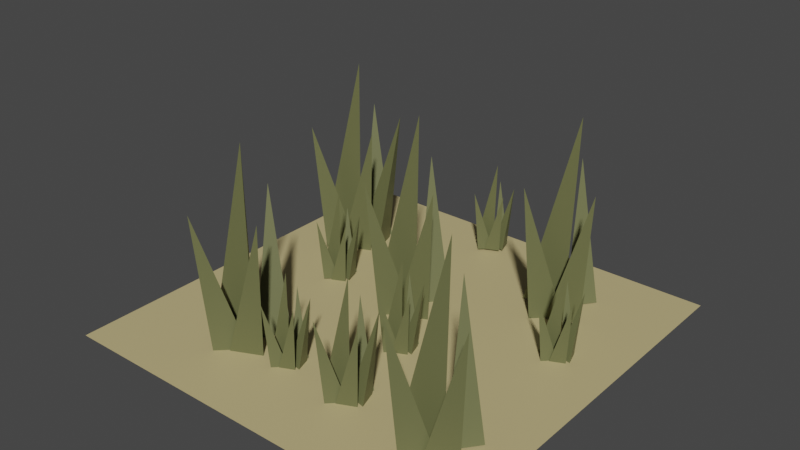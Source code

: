 # Source: bettergrass.blend  (saved by Blender 3.0.42; exported with 4.5.12 LTS)
import bpy
from mathutils import Matrix  # noqa: F401  (used for matrix-valued properties, if any)

bpy.ops.wm.read_factory_settings(use_empty=True)
scene = bpy.context.scene
scene.name = 'Scene'

# ---- collections
col_collection = bpy.data.collections.new('Collection'); scene.collection.children.link(col_collection)

# ---- materials (node trees are filled in below, after node groups)
mat_grass = bpy.data.materials.new('grass')
mat_grass.use_transparent_shadow = False
mat_sand = bpy.data.materials.new('sand')
mat_sand.use_transparent_shadow = False

# ---- material node trees
mat_grass.use_nodes = True; mat_grass.node_tree.nodes.clear()
_N = mat_grass.node_tree.nodes; _L = mat_grass.node_tree.links
n0 = _N.new('ShaderNodeBsdfPrincipled'); n0.name = 'Principled BSDF'; n0.location = (10, 300)
n0.distribution = 'GGX'
n0.subsurface_method = 'RANDOM_WALK_SKIN'
n0.inputs[0].default_value = (0.1424, 0.15, 0.06105, 1.0)
n0.inputs[3].default_value = 1.45
n0.inputs[27].default_value = (0.0, 0.0, 0.0, 1.0)
n0.inputs[28].default_value = 1.0
n1 = _N.new('ShaderNodeOutputMaterial'); n1.name = 'Material Output'; n1.location = (300, 300)
_L.new(n0.outputs[0], n1.inputs[0])
n1.is_active_output = True
mat_sand.use_nodes = True; mat_sand.node_tree.nodes.clear()
_N = mat_sand.node_tree.nodes; _L = mat_sand.node_tree.links
n0 = _N.new('ShaderNodeBsdfPrincipled'); n0.name = 'Principled BSDF'; n0.location = (10, 300)
n0.distribution = 'GGX'
n0.subsurface_method = 'RANDOM_WALK_SKIN'
n0.inputs[0].default_value = (0.5395, 0.4452, 0.2159, 1.0)
n0.inputs[3].default_value = 1.45
n0.inputs[27].default_value = (0.0, 0.0, 0.0, 1.0)
n0.inputs[28].default_value = 1.0
n1 = _N.new('ShaderNodeOutputMaterial'); n1.name = 'Material Output'; n1.location = (300, 300)
_L.new(n0.outputs[0], n1.inputs[0])
n1.is_active_output = True

# ---- world
world_world = bpy.data.worlds.new('World'); scene.world = world_world
world_world.use_nodes = True; world_world.node_tree.nodes.clear()
_N = world_world.node_tree.nodes; _L = world_world.node_tree.links
n0 = _N.new('ShaderNodeOutputWorld'); n0.name = 'World Output'; n0.location = (300, 300)
n1 = _N.new('ShaderNodeBackground'); n1.name = 'Background'; n1.location = (10, 300)
n1.inputs[0].default_value = (0.05088, 0.05088, 0.05088, 1.0)
_L.new(n1.outputs[0], n0.inputs[0])
n0.is_active_output = True
world_world.color = (0.05088, 0.05088, 0.05088)
world_world.use_sun_shadow = False
world_world.sun_shadow_jitter_overblur = 0.0

# ---- meshes
me_cone = bpy.data.meshes.new('Cone')
me_cone.from_pydata([(0.0, 1.0, -1.0), (0.866, -0.5, -1.0), (-0.866, -0.5, -1.0), (1.155, -1.024, 0.5911)], [], [(0, 3, 1), (0, 1, 2), (1, 3, 2), (2, 3, 0)])
_uv = me_cone.uv_layers.new(name='UVMap')
_uv.uv.foreach_set('vector', [0.25, 0.49, 0.25, 0.25, 0.4578, 0.13, 0.75, 0.49, 0.9578, 0.13, 0.5422, 0.13, 0.4578, 0.13, 0.25, 0.25, 0.04215, 0.13, 0.04215, 0.13, 0.25, 0.25, 0.25, 0.49])
me_cone.materials.append(mat_grass)
me_cone.use_remesh_fix_poles = True
me_cone.use_remesh_preserve_attributes = False
me_cone.update()
me_cone_001 = bpy.data.meshes.new('Cone.001')
me_cone_001.from_pydata([(0.0, 1.0, -1.0), (0.866, -0.5, -1.0), (-0.866, -0.5, -1.0), (1.155, -1.024, 0.5911)], [], [(0, 3, 1), (0, 1, 2), (1, 3, 2), (2, 3, 0)])
_uv = me_cone_001.uv_layers.new(name='UVMap')
_uv.uv.foreach_set('vector', [0.25, 0.49, 0.25, 0.25, 0.4578, 0.13, 0.75, 0.49, 0.9578, 0.13, 0.5422, 0.13, 0.4578, 0.13, 0.25, 0.25, 0.04215, 0.13, 0.04215, 0.13, 0.25, 0.25, 0.25, 0.49])
me_cone_001.materials.append(mat_grass)
me_cone_001.use_remesh_fix_poles = True
me_cone_001.use_remesh_preserve_attributes = False
me_cone_001.update()
me_cone_002 = bpy.data.meshes.new('Cone.002')
me_cone_002.from_pydata([(0.0, 1.0, -1.0), (0.866, -0.5, -1.0), (-0.866, -0.5, -1.0), (1.155, -1.024, 0.5911)], [], [(0, 3, 1), (0, 1, 2), (1, 3, 2), (2, 3, 0)])
_uv = me_cone_002.uv_layers.new(name='UVMap')
_uv.uv.foreach_set('vector', [0.25, 0.49, 0.25, 0.25, 0.4578, 0.13, 0.75, 0.49, 0.9578, 0.13, 0.5422, 0.13, 0.4578, 0.13, 0.25, 0.25, 0.04215, 0.13, 0.04215, 0.13, 0.25, 0.25, 0.25, 0.49])
me_cone_002.materials.append(mat_grass)
me_cone_002.use_remesh_fix_poles = True
me_cone_002.use_remesh_preserve_attributes = False
me_cone_002.update()
me_cone_003 = bpy.data.meshes.new('Cone.003')
me_cone_003.from_pydata([(0.0, 1.0, -1.0), (0.866, -0.5, -1.0), (-0.866, -0.5, -1.0), (1.155, -1.024, 0.5911)], [], [(0, 3, 1), (0, 1, 2), (1, 3, 2), (2, 3, 0)])
_uv = me_cone_003.uv_layers.new(name='UVMap')
_uv.uv.foreach_set('vector', [0.25, 0.49, 0.25, 0.25, 0.4578, 0.13, 0.75, 0.49, 0.9578, 0.13, 0.5422, 0.13, 0.4578, 0.13, 0.25, 0.25, 0.04215, 0.13, 0.04215, 0.13, 0.25, 0.25, 0.25, 0.49])
me_cone_003.materials.append(mat_grass)
me_cone_003.use_remesh_fix_poles = True
me_cone_003.use_remesh_preserve_attributes = False
me_cone_003.update()
me_cone_004 = bpy.data.meshes.new('Cone.004')
me_cone_004.from_pydata([(0.0, 1.0, -1.0), (0.866, -0.5, -1.0), (-0.866, -0.5, -1.0), (1.155, -1.024, 0.5911)], [], [(0, 3, 1), (0, 1, 2), (1, 3, 2), (2, 3, 0)])
_uv = me_cone_004.uv_layers.new(name='UVMap')
_uv.uv.foreach_set('vector', [0.25, 0.49, 0.25, 0.25, 0.4578, 0.13, 0.75, 0.49, 0.9578, 0.13, 0.5422, 0.13, 0.4578, 0.13, 0.25, 0.25, 0.04215, 0.13, 0.04215, 0.13, 0.25, 0.25, 0.25, 0.49])
me_cone_004.materials.append(mat_grass)
me_cone_004.use_remesh_fix_poles = True
me_cone_004.use_remesh_preserve_attributes = False
me_cone_004.update()
me_plane = bpy.data.meshes.new('Plane')
me_plane.from_pydata([(-1.0, -1.0, 0.0), (1.0, -1.0, 0.0), (-1.0, 1.0, 0.0), (1.0, 1.0, 0.0)], [], [(0, 1, 3, 2)])
_uv = me_plane.uv_layers.new(name='UVMap')
_uv.uv.foreach_set('vector', [0.0, 0.0, 1.0, 0.0, 1.0, 1.0, 0.0, 1.0])
me_plane.materials.append(mat_sand)
me_plane.use_remesh_fix_poles = True
me_plane.use_remesh_preserve_attributes = False
me_plane.update()
me_cone_005 = bpy.data.meshes.new('Cone.005')
me_cone_005.from_pydata([(0.0, 1.0, -1.0), (0.866, -0.5, -1.0), (-0.866, -0.5, -1.0), (1.155, -1.024, 0.5911)], [], [(0, 3, 1), (0, 1, 2), (1, 3, 2), (2, 3, 0)])
_uv = me_cone_005.uv_layers.new(name='UVMap')
_uv.uv.foreach_set('vector', [0.25, 0.49, 0.25, 0.25, 0.4578, 0.13, 0.75, 0.49, 0.9578, 0.13, 0.5422, 0.13, 0.4578, 0.13, 0.25, 0.25, 0.04215, 0.13, 0.04215, 0.13, 0.25, 0.25, 0.25, 0.49])
me_cone_005.materials.append(mat_grass)
me_cone_005.use_remesh_fix_poles = True
me_cone_005.use_remesh_preserve_attributes = False
me_cone_005.update()
me_cone_006 = bpy.data.meshes.new('Cone.006')
me_cone_006.from_pydata([(0.0, 1.0, -1.0), (0.866, -0.5, -1.0), (-0.866, -0.5, -1.0), (1.155, -1.024, 0.5911)], [], [(0, 3, 1), (0, 1, 2), (1, 3, 2), (2, 3, 0)])
_uv = me_cone_006.uv_layers.new(name='UVMap')
_uv.uv.foreach_set('vector', [0.25, 0.49, 0.25, 0.25, 0.4578, 0.13, 0.75, 0.49, 0.9578, 0.13, 0.5422, 0.13, 0.4578, 0.13, 0.25, 0.25, 0.04215, 0.13, 0.04215, 0.13, 0.25, 0.25, 0.25, 0.49])
me_cone_006.materials.append(mat_grass)
me_cone_006.use_remesh_fix_poles = True
me_cone_006.use_remesh_preserve_attributes = False
me_cone_006.update()
me_cone_007 = bpy.data.meshes.new('Cone.007')
me_cone_007.from_pydata([(0.0, 1.0, -1.0), (0.866, -0.5, -1.0), (-0.866, -0.5, -1.0), (1.155, -1.024, 0.5911)], [], [(0, 3, 1), (0, 1, 2), (1, 3, 2), (2, 3, 0)])
_uv = me_cone_007.uv_layers.new(name='UVMap')
_uv.uv.foreach_set('vector', [0.25, 0.49, 0.25, 0.25, 0.4578, 0.13, 0.75, 0.49, 0.9578, 0.13, 0.5422, 0.13, 0.4578, 0.13, 0.25, 0.25, 0.04215, 0.13, 0.04215, 0.13, 0.25, 0.25, 0.25, 0.49])
me_cone_007.materials.append(mat_grass)
me_cone_007.use_remesh_fix_poles = True
me_cone_007.use_remesh_preserve_attributes = False
me_cone_007.update()
me_cone_008 = bpy.data.meshes.new('Cone.008')
me_cone_008.from_pydata([(0.0, 1.0, -1.0), (0.866, -0.5, -1.0), (-0.866, -0.5, -1.0), (1.155, -1.024, 0.5911)], [], [(0, 3, 1), (0, 1, 2), (1, 3, 2), (2, 3, 0)])
_uv = me_cone_008.uv_layers.new(name='UVMap')
_uv.uv.foreach_set('vector', [0.25, 0.49, 0.25, 0.25, 0.4578, 0.13, 0.75, 0.49, 0.9578, 0.13, 0.5422, 0.13, 0.4578, 0.13, 0.25, 0.25, 0.04215, 0.13, 0.04215, 0.13, 0.25, 0.25, 0.25, 0.49])
me_cone_008.materials.append(mat_grass)
me_cone_008.use_remesh_fix_poles = True
me_cone_008.use_remesh_preserve_attributes = False
me_cone_008.update()
me_cone_009 = bpy.data.meshes.new('Cone.009')
me_cone_009.from_pydata([(0.0, 1.0, -1.0), (0.866, -0.5, -1.0), (-0.866, -0.5, -1.0), (1.155, -1.024, 0.5911)], [], [(0, 3, 1), (0, 1, 2), (1, 3, 2), (2, 3, 0)])
_uv = me_cone_009.uv_layers.new(name='UVMap')
_uv.uv.foreach_set('vector', [0.25, 0.49, 0.25, 0.25, 0.4578, 0.13, 0.75, 0.49, 0.9578, 0.13, 0.5422, 0.13, 0.4578, 0.13, 0.25, 0.25, 0.04215, 0.13, 0.04215, 0.13, 0.25, 0.25, 0.25, 0.49])
me_cone_009.materials.append(mat_grass)
me_cone_009.use_remesh_fix_poles = True
me_cone_009.use_remesh_preserve_attributes = False
me_cone_009.update()
me_cone_010 = bpy.data.meshes.new('Cone.010')
me_cone_010.from_pydata([(0.0, 1.0, -1.0), (0.866, -0.5, -1.0), (-0.866, -0.5, -1.0), (1.155, -1.024, 0.5911)], [], [(0, 3, 1), (0, 1, 2), (1, 3, 2), (2, 3, 0)])
_uv = me_cone_010.uv_layers.new(name='UVMap')
_uv.uv.foreach_set('vector', [0.25, 0.49, 0.25, 0.25, 0.4578, 0.13, 0.75, 0.49, 0.9578, 0.13, 0.5422, 0.13, 0.4578, 0.13, 0.25, 0.25, 0.04215, 0.13, 0.04215, 0.13, 0.25, 0.25, 0.25, 0.49])
me_cone_010.materials.append(mat_grass)
me_cone_010.use_remesh_fix_poles = True
me_cone_010.use_remesh_preserve_attributes = False
me_cone_010.update()
me_cone_011 = bpy.data.meshes.new('Cone.011')
me_cone_011.from_pydata([(0.0, 1.0, -1.0), (0.866, -0.5, -1.0), (-0.866, -0.5, -1.0), (1.155, -1.024, 0.5911)], [], [(0, 3, 1), (0, 1, 2), (1, 3, 2), (2, 3, 0)])
_uv = me_cone_011.uv_layers.new(name='UVMap')
_uv.uv.foreach_set('vector', [0.25, 0.49, 0.25, 0.25, 0.4578, 0.13, 0.75, 0.49, 0.9578, 0.13, 0.5422, 0.13, 0.4578, 0.13, 0.25, 0.25, 0.04215, 0.13, 0.04215, 0.13, 0.25, 0.25, 0.25, 0.49])
me_cone_011.materials.append(mat_grass)
me_cone_011.use_remesh_fix_poles = True
me_cone_011.use_remesh_preserve_attributes = False
me_cone_011.update()
me_cone_012 = bpy.data.meshes.new('Cone.012')
me_cone_012.from_pydata([(0.0, 1.0, -1.0), (0.866, -0.5, -1.0), (-0.866, -0.5, -1.0), (1.155, -1.024, 0.5911)], [], [(0, 3, 1), (0, 1, 2), (1, 3, 2), (2, 3, 0)])
_uv = me_cone_012.uv_layers.new(name='UVMap')
_uv.uv.foreach_set('vector', [0.25, 0.49, 0.25, 0.25, 0.4578, 0.13, 0.75, 0.49, 0.9578, 0.13, 0.5422, 0.13, 0.4578, 0.13, 0.25, 0.25, 0.04215, 0.13, 0.04215, 0.13, 0.25, 0.25, 0.25, 0.49])
me_cone_012.materials.append(mat_grass)
me_cone_012.use_remesh_fix_poles = True
me_cone_012.use_remesh_preserve_attributes = False
me_cone_012.update()
me_cone_013 = bpy.data.meshes.new('Cone.013')
me_cone_013.from_pydata([(0.0, 1.0, -1.0), (0.866, -0.5, -1.0), (-0.866, -0.5, -1.0), (1.155, -1.024, 0.5911)], [], [(0, 3, 1), (0, 1, 2), (1, 3, 2), (2, 3, 0)])
_uv = me_cone_013.uv_layers.new(name='UVMap')
_uv.uv.foreach_set('vector', [0.25, 0.49, 0.25, 0.25, 0.4578, 0.13, 0.75, 0.49, 0.9578, 0.13, 0.5422, 0.13, 0.4578, 0.13, 0.25, 0.25, 0.04215, 0.13, 0.04215, 0.13, 0.25, 0.25, 0.25, 0.49])
me_cone_013.materials.append(mat_grass)
me_cone_013.use_remesh_fix_poles = True
me_cone_013.use_remesh_preserve_attributes = False
me_cone_013.update()
me_cone_014 = bpy.data.meshes.new('Cone.014')
me_cone_014.from_pydata([(0.0, 1.0, -1.0), (0.866, -0.5, -1.0), (-0.866, -0.5, -1.0), (1.155, -1.024, 0.5911)], [], [(0, 3, 1), (0, 1, 2), (1, 3, 2), (2, 3, 0)])
_uv = me_cone_014.uv_layers.new(name='UVMap')
_uv.uv.foreach_set('vector', [0.25, 0.49, 0.25, 0.25, 0.4578, 0.13, 0.75, 0.49, 0.9578, 0.13, 0.5422, 0.13, 0.4578, 0.13, 0.25, 0.25, 0.04215, 0.13, 0.04215, 0.13, 0.25, 0.25, 0.25, 0.49])
me_cone_014.materials.append(mat_grass)
me_cone_014.use_remesh_fix_poles = True
me_cone_014.use_remesh_preserve_attributes = False
me_cone_014.update()
me_cone_015 = bpy.data.meshes.new('Cone.015')
me_cone_015.from_pydata([(0.0, 1.0, -1.0), (0.866, -0.5, -1.0), (-0.866, -0.5, -1.0), (1.155, -1.024, 0.5911)], [], [(0, 3, 1), (0, 1, 2), (1, 3, 2), (2, 3, 0)])
_uv = me_cone_015.uv_layers.new(name='UVMap')
_uv.uv.foreach_set('vector', [0.25, 0.49, 0.25, 0.25, 0.4578, 0.13, 0.75, 0.49, 0.9578, 0.13, 0.5422, 0.13, 0.4578, 0.13, 0.25, 0.25, 0.04215, 0.13, 0.04215, 0.13, 0.25, 0.25, 0.25, 0.49])
me_cone_015.materials.append(mat_grass)
me_cone_015.use_remesh_fix_poles = True
me_cone_015.use_remesh_preserve_attributes = False
me_cone_015.update()
me_cone_016 = bpy.data.meshes.new('Cone.016')
me_cone_016.from_pydata([(0.0, 1.0, -1.0), (0.866, -0.5, -1.0), (-0.866, -0.5, -1.0), (1.155, -1.024, 0.5911)], [], [(0, 3, 1), (0, 1, 2), (1, 3, 2), (2, 3, 0)])
_uv = me_cone_016.uv_layers.new(name='UVMap')
_uv.uv.foreach_set('vector', [0.25, 0.49, 0.25, 0.25, 0.4578, 0.13, 0.75, 0.49, 0.9578, 0.13, 0.5422, 0.13, 0.4578, 0.13, 0.25, 0.25, 0.04215, 0.13, 0.04215, 0.13, 0.25, 0.25, 0.25, 0.49])
me_cone_016.materials.append(mat_grass)
me_cone_016.use_remesh_fix_poles = True
me_cone_016.use_remesh_preserve_attributes = False
me_cone_016.update()
me_cone_017 = bpy.data.meshes.new('Cone.017')
me_cone_017.from_pydata([(0.0, 1.0, -1.0), (0.866, -0.5, -1.0), (-0.866, -0.5, -1.0), (1.155, -1.024, 0.5911)], [], [(0, 3, 1), (0, 1, 2), (1, 3, 2), (2, 3, 0)])
_uv = me_cone_017.uv_layers.new(name='UVMap')
_uv.uv.foreach_set('vector', [0.25, 0.49, 0.25, 0.25, 0.4578, 0.13, 0.75, 0.49, 0.9578, 0.13, 0.5422, 0.13, 0.4578, 0.13, 0.25, 0.25, 0.04215, 0.13, 0.04215, 0.13, 0.25, 0.25, 0.25, 0.49])
me_cone_017.materials.append(mat_grass)
me_cone_017.use_remesh_fix_poles = True
me_cone_017.use_remesh_preserve_attributes = False
me_cone_017.update()
me_cone_018 = bpy.data.meshes.new('Cone.018')
me_cone_018.from_pydata([(0.0, 1.0, -1.0), (0.866, -0.5, -1.0), (-0.866, -0.5, -1.0), (1.155, -1.024, 0.5911)], [], [(0, 3, 1), (0, 1, 2), (1, 3, 2), (2, 3, 0)])
_uv = me_cone_018.uv_layers.new(name='UVMap')
_uv.uv.foreach_set('vector', [0.25, 0.49, 0.25, 0.25, 0.4578, 0.13, 0.75, 0.49, 0.9578, 0.13, 0.5422, 0.13, 0.4578, 0.13, 0.25, 0.25, 0.04215, 0.13, 0.04215, 0.13, 0.25, 0.25, 0.25, 0.49])
me_cone_018.materials.append(mat_grass)
me_cone_018.use_remesh_fix_poles = True
me_cone_018.use_remesh_preserve_attributes = False
me_cone_018.update()
me_cone_019 = bpy.data.meshes.new('Cone.019')
me_cone_019.from_pydata([(0.0, 1.0, -1.0), (0.866, -0.5, -1.0), (-0.866, -0.5, -1.0), (1.155, -1.024, 0.5911)], [], [(0, 3, 1), (0, 1, 2), (1, 3, 2), (2, 3, 0)])
_uv = me_cone_019.uv_layers.new(name='UVMap')
_uv.uv.foreach_set('vector', [0.25, 0.49, 0.25, 0.25, 0.4578, 0.13, 0.75, 0.49, 0.9578, 0.13, 0.5422, 0.13, 0.4578, 0.13, 0.25, 0.25, 0.04215, 0.13, 0.04215, 0.13, 0.25, 0.25, 0.25, 0.49])
me_cone_019.materials.append(mat_grass)
me_cone_019.use_remesh_fix_poles = True
me_cone_019.use_remesh_preserve_attributes = False
me_cone_019.update()
me_cone_020 = bpy.data.meshes.new('Cone.020')
me_cone_020.from_pydata([(0.0, 1.0, -1.0), (0.866, -0.5, -1.0), (-0.866, -0.5, -1.0), (1.155, -1.024, 0.5911)], [], [(0, 3, 1), (0, 1, 2), (1, 3, 2), (2, 3, 0)])
_uv = me_cone_020.uv_layers.new(name='UVMap')
_uv.uv.foreach_set('vector', [0.25, 0.49, 0.25, 0.25, 0.4578, 0.13, 0.75, 0.49, 0.9578, 0.13, 0.5422, 0.13, 0.4578, 0.13, 0.25, 0.25, 0.04215, 0.13, 0.04215, 0.13, 0.25, 0.25, 0.25, 0.49])
me_cone_020.materials.append(mat_grass)
me_cone_020.use_remesh_fix_poles = True
me_cone_020.use_remesh_preserve_attributes = False
me_cone_020.update()
me_cone_021 = bpy.data.meshes.new('Cone.021')
me_cone_021.from_pydata([(0.0, 1.0, -1.0), (0.866, -0.5, -1.0), (-0.866, -0.5, -1.0), (1.155, -1.024, 0.5911)], [], [(0, 3, 1), (0, 1, 2), (1, 3, 2), (2, 3, 0)])
_uv = me_cone_021.uv_layers.new(name='UVMap')
_uv.uv.foreach_set('vector', [0.25, 0.49, 0.25, 0.25, 0.4578, 0.13, 0.75, 0.49, 0.9578, 0.13, 0.5422, 0.13, 0.4578, 0.13, 0.25, 0.25, 0.04215, 0.13, 0.04215, 0.13, 0.25, 0.25, 0.25, 0.49])
me_cone_021.materials.append(mat_grass)
me_cone_021.use_remesh_fix_poles = True
me_cone_021.use_remesh_preserve_attributes = False
me_cone_021.update()
me_cone_022 = bpy.data.meshes.new('Cone.022')
me_cone_022.from_pydata([(0.0, 1.0, -1.0), (0.866, -0.5, -1.0), (-0.866, -0.5, -1.0), (1.155, -1.024, 0.5911)], [], [(0, 3, 1), (0, 1, 2), (1, 3, 2), (2, 3, 0)])
_uv = me_cone_022.uv_layers.new(name='UVMap')
_uv.uv.foreach_set('vector', [0.25, 0.49, 0.25, 0.25, 0.4578, 0.13, 0.75, 0.49, 0.9578, 0.13, 0.5422, 0.13, 0.4578, 0.13, 0.25, 0.25, 0.04215, 0.13, 0.04215, 0.13, 0.25, 0.25, 0.25, 0.49])
me_cone_022.materials.append(mat_grass)
me_cone_022.use_remesh_fix_poles = True
me_cone_022.use_remesh_preserve_attributes = False
me_cone_022.update()
me_cone_023 = bpy.data.meshes.new('Cone.023')
me_cone_023.from_pydata([(0.0, 1.0, -1.0), (0.866, -0.5, -1.0), (-0.866, -0.5, -1.0), (1.155, -1.024, 0.5911)], [], [(0, 3, 1), (0, 1, 2), (1, 3, 2), (2, 3, 0)])
_uv = me_cone_023.uv_layers.new(name='UVMap')
_uv.uv.foreach_set('vector', [0.25, 0.49, 0.25, 0.25, 0.4578, 0.13, 0.75, 0.49, 0.9578, 0.13, 0.5422, 0.13, 0.4578, 0.13, 0.25, 0.25, 0.04215, 0.13, 0.04215, 0.13, 0.25, 0.25, 0.25, 0.49])
me_cone_023.materials.append(mat_grass)
me_cone_023.use_remesh_fix_poles = True
me_cone_023.use_remesh_preserve_attributes = False
me_cone_023.update()
me_cone_024 = bpy.data.meshes.new('Cone.024')
me_cone_024.from_pydata([(0.0, 1.0, -1.0), (0.866, -0.5, -1.0), (-0.866, -0.5, -1.0), (1.155, -1.024, 0.5911)], [], [(0, 3, 1), (0, 1, 2), (1, 3, 2), (2, 3, 0)])
_uv = me_cone_024.uv_layers.new(name='UVMap')
_uv.uv.foreach_set('vector', [0.25, 0.49, 0.25, 0.25, 0.4578, 0.13, 0.75, 0.49, 0.9578, 0.13, 0.5422, 0.13, 0.4578, 0.13, 0.25, 0.25, 0.04215, 0.13, 0.04215, 0.13, 0.25, 0.25, 0.25, 0.49])
me_cone_024.materials.append(mat_grass)
me_cone_024.use_remesh_fix_poles = True
me_cone_024.use_remesh_preserve_attributes = False
me_cone_024.update()
me_cone_025 = bpy.data.meshes.new('Cone.025')
me_cone_025.from_pydata([(0.0, 1.0, -1.0), (0.866, -0.5, -1.0), (-0.866, -0.5, -1.0), (1.155, -1.024, 0.5911)], [], [(0, 3, 1), (0, 1, 2), (1, 3, 2), (2, 3, 0)])
_uv = me_cone_025.uv_layers.new(name='UVMap')
_uv.uv.foreach_set('vector', [0.25, 0.49, 0.25, 0.25, 0.4578, 0.13, 0.75, 0.49, 0.9578, 0.13, 0.5422, 0.13, 0.4578, 0.13, 0.25, 0.25, 0.04215, 0.13, 0.04215, 0.13, 0.25, 0.25, 0.25, 0.49])
me_cone_025.materials.append(mat_grass)
me_cone_025.use_remesh_fix_poles = True
me_cone_025.use_remesh_preserve_attributes = False
me_cone_025.update()
me_cone_026 = bpy.data.meshes.new('Cone.026')
me_cone_026.from_pydata([(0.0, 1.0, -1.0), (0.866, -0.5, -1.0), (-0.866, -0.5, -1.0), (1.155, -1.024, 0.5911)], [], [(0, 3, 1), (0, 1, 2), (1, 3, 2), (2, 3, 0)])
_uv = me_cone_026.uv_layers.new(name='UVMap')
_uv.uv.foreach_set('vector', [0.25, 0.49, 0.25, 0.25, 0.4578, 0.13, 0.75, 0.49, 0.9578, 0.13, 0.5422, 0.13, 0.4578, 0.13, 0.25, 0.25, 0.04215, 0.13, 0.04215, 0.13, 0.25, 0.25, 0.25, 0.49])
me_cone_026.materials.append(mat_grass)
me_cone_026.use_remesh_fix_poles = True
me_cone_026.use_remesh_preserve_attributes = False
me_cone_026.update()
me_cone_027 = bpy.data.meshes.new('Cone.027')
me_cone_027.from_pydata([(0.0, 1.0, -1.0), (0.866, -0.5, -1.0), (-0.866, -0.5, -1.0), (1.155, -1.024, 0.5911)], [], [(0, 3, 1), (0, 1, 2), (1, 3, 2), (2, 3, 0)])
_uv = me_cone_027.uv_layers.new(name='UVMap')
_uv.uv.foreach_set('vector', [0.25, 0.49, 0.25, 0.25, 0.4578, 0.13, 0.75, 0.49, 0.9578, 0.13, 0.5422, 0.13, 0.4578, 0.13, 0.25, 0.25, 0.04215, 0.13, 0.04215, 0.13, 0.25, 0.25, 0.25, 0.49])
me_cone_027.materials.append(mat_grass)
me_cone_027.use_remesh_fix_poles = True
me_cone_027.use_remesh_preserve_attributes = False
me_cone_027.update()
me_cone_028 = bpy.data.meshes.new('Cone.028')
me_cone_028.from_pydata([(0.0, 1.0, -1.0), (0.866, -0.5, -1.0), (-0.866, -0.5, -1.0), (1.155, -1.024, 0.5911)], [], [(0, 3, 1), (0, 1, 2), (1, 3, 2), (2, 3, 0)])
_uv = me_cone_028.uv_layers.new(name='UVMap')
_uv.uv.foreach_set('vector', [0.25, 0.49, 0.25, 0.25, 0.4578, 0.13, 0.75, 0.49, 0.9578, 0.13, 0.5422, 0.13, 0.4578, 0.13, 0.25, 0.25, 0.04215, 0.13, 0.04215, 0.13, 0.25, 0.25, 0.25, 0.49])
me_cone_028.materials.append(mat_grass)
me_cone_028.use_remesh_fix_poles = True
me_cone_028.use_remesh_preserve_attributes = False
me_cone_028.update()
me_cone_029 = bpy.data.meshes.new('Cone.029')
me_cone_029.from_pydata([(0.0, 1.0, -1.0), (0.866, -0.5, -1.0), (-0.866, -0.5, -1.0), (1.155, -1.024, 0.5911)], [], [(0, 3, 1), (0, 1, 2), (1, 3, 2), (2, 3, 0)])
_uv = me_cone_029.uv_layers.new(name='UVMap')
_uv.uv.foreach_set('vector', [0.25, 0.49, 0.25, 0.25, 0.4578, 0.13, 0.75, 0.49, 0.9578, 0.13, 0.5422, 0.13, 0.4578, 0.13, 0.25, 0.25, 0.04215, 0.13, 0.04215, 0.13, 0.25, 0.25, 0.25, 0.49])
me_cone_029.materials.append(mat_grass)
me_cone_029.use_remesh_fix_poles = True
me_cone_029.use_remesh_preserve_attributes = False
me_cone_029.update()
me_cone_030 = bpy.data.meshes.new('Cone.030')
me_cone_030.from_pydata([(0.0, 1.0, -1.0), (0.866, -0.5, -1.0), (-0.866, -0.5, -1.0), (1.155, -1.024, 0.5911)], [], [(0, 3, 1), (0, 1, 2), (1, 3, 2), (2, 3, 0)])
_uv = me_cone_030.uv_layers.new(name='UVMap')
_uv.uv.foreach_set('vector', [0.25, 0.49, 0.25, 0.25, 0.4578, 0.13, 0.75, 0.49, 0.9578, 0.13, 0.5422, 0.13, 0.4578, 0.13, 0.25, 0.25, 0.04215, 0.13, 0.04215, 0.13, 0.25, 0.25, 0.25, 0.49])
me_cone_030.materials.append(mat_grass)
me_cone_030.use_remesh_fix_poles = True
me_cone_030.use_remesh_preserve_attributes = False
me_cone_030.update()
me_cone_031 = bpy.data.meshes.new('Cone.031')
me_cone_031.from_pydata([(0.0, 1.0, -1.0), (0.866, -0.5, -1.0), (-0.866, -0.5, -1.0), (1.155, -1.024, 0.5911)], [], [(0, 3, 1), (0, 1, 2), (1, 3, 2), (2, 3, 0)])
_uv = me_cone_031.uv_layers.new(name='UVMap')
_uv.uv.foreach_set('vector', [0.25, 0.49, 0.25, 0.25, 0.4578, 0.13, 0.75, 0.49, 0.9578, 0.13, 0.5422, 0.13, 0.4578, 0.13, 0.25, 0.25, 0.04215, 0.13, 0.04215, 0.13, 0.25, 0.25, 0.25, 0.49])
me_cone_031.materials.append(mat_grass)
me_cone_031.use_remesh_fix_poles = True
me_cone_031.use_remesh_preserve_attributes = False
me_cone_031.update()
me_cone_032 = bpy.data.meshes.new('Cone.032')
me_cone_032.from_pydata([(0.0, 1.0, -1.0), (0.866, -0.5, -1.0), (-0.866, -0.5, -1.0), (1.155, -1.024, 0.5911)], [], [(0, 3, 1), (0, 1, 2), (1, 3, 2), (2, 3, 0)])
_uv = me_cone_032.uv_layers.new(name='UVMap')
_uv.uv.foreach_set('vector', [0.25, 0.49, 0.25, 0.25, 0.4578, 0.13, 0.75, 0.49, 0.9578, 0.13, 0.5422, 0.13, 0.4578, 0.13, 0.25, 0.25, 0.04215, 0.13, 0.04215, 0.13, 0.25, 0.25, 0.25, 0.49])
me_cone_032.materials.append(mat_grass)
me_cone_032.use_remesh_fix_poles = True
me_cone_032.use_remesh_preserve_attributes = False
me_cone_032.update()
me_cone_033 = bpy.data.meshes.new('Cone.033')
me_cone_033.from_pydata([(0.0, 1.0, -1.0), (0.866, -0.5, -1.0), (-0.866, -0.5, -1.0), (1.155, -1.024, 0.5911)], [], [(0, 3, 1), (0, 1, 2), (1, 3, 2), (2, 3, 0)])
_uv = me_cone_033.uv_layers.new(name='UVMap')
_uv.uv.foreach_set('vector', [0.25, 0.49, 0.25, 0.25, 0.4578, 0.13, 0.75, 0.49, 0.9578, 0.13, 0.5422, 0.13, 0.4578, 0.13, 0.25, 0.25, 0.04215, 0.13, 0.04215, 0.13, 0.25, 0.25, 0.25, 0.49])
me_cone_033.materials.append(mat_grass)
me_cone_033.use_remesh_fix_poles = True
me_cone_033.use_remesh_preserve_attributes = False
me_cone_033.update()
me_cone_034 = bpy.data.meshes.new('Cone.034')
me_cone_034.from_pydata([(0.0, 1.0, -1.0), (0.866, -0.5, -1.0), (-0.866, -0.5, -1.0), (1.155, -1.024, 0.5911)], [], [(0, 3, 1), (0, 1, 2), (1, 3, 2), (2, 3, 0)])
_uv = me_cone_034.uv_layers.new(name='UVMap')
_uv.uv.foreach_set('vector', [0.25, 0.49, 0.25, 0.25, 0.4578, 0.13, 0.75, 0.49, 0.9578, 0.13, 0.5422, 0.13, 0.4578, 0.13, 0.25, 0.25, 0.04215, 0.13, 0.04215, 0.13, 0.25, 0.25, 0.25, 0.49])
me_cone_034.materials.append(mat_grass)
me_cone_034.use_remesh_fix_poles = True
me_cone_034.use_remesh_preserve_attributes = False
me_cone_034.update()
me_cone_035 = bpy.data.meshes.new('Cone.035')
me_cone_035.from_pydata([(0.0, 1.0, -1.0), (0.866, -0.5, -1.0), (-0.866, -0.5, -1.0), (1.155, -1.024, 0.5911)], [], [(0, 3, 1), (0, 1, 2), (1, 3, 2), (2, 3, 0)])
_uv = me_cone_035.uv_layers.new(name='UVMap')
_uv.uv.foreach_set('vector', [0.25, 0.49, 0.25, 0.25, 0.4578, 0.13, 0.75, 0.49, 0.9578, 0.13, 0.5422, 0.13, 0.4578, 0.13, 0.25, 0.25, 0.04215, 0.13, 0.04215, 0.13, 0.25, 0.25, 0.25, 0.49])
me_cone_035.materials.append(mat_grass)
me_cone_035.use_remesh_fix_poles = True
me_cone_035.use_remesh_preserve_attributes = False
me_cone_035.update()
me_cone_036 = bpy.data.meshes.new('Cone.036')
me_cone_036.from_pydata([(0.0, 1.0, -1.0), (0.866, -0.5, -1.0), (-0.866, -0.5, -1.0), (1.155, -1.024, 0.5911)], [], [(0, 3, 1), (0, 1, 2), (1, 3, 2), (2, 3, 0)])
_uv = me_cone_036.uv_layers.new(name='UVMap')
_uv.uv.foreach_set('vector', [0.25, 0.49, 0.25, 0.25, 0.4578, 0.13, 0.75, 0.49, 0.9578, 0.13, 0.5422, 0.13, 0.4578, 0.13, 0.25, 0.25, 0.04215, 0.13, 0.04215, 0.13, 0.25, 0.25, 0.25, 0.49])
me_cone_036.materials.append(mat_grass)
me_cone_036.use_remesh_fix_poles = True
me_cone_036.use_remesh_preserve_attributes = False
me_cone_036.update()
me_cone_037 = bpy.data.meshes.new('Cone.037')
me_cone_037.from_pydata([(0.0, 1.0, -1.0), (0.866, -0.5, -1.0), (-0.866, -0.5, -1.0), (1.155, -1.024, 0.5911)], [], [(0, 3, 1), (0, 1, 2), (1, 3, 2), (2, 3, 0)])
_uv = me_cone_037.uv_layers.new(name='UVMap')
_uv.uv.foreach_set('vector', [0.25, 0.49, 0.25, 0.25, 0.4578, 0.13, 0.75, 0.49, 0.9578, 0.13, 0.5422, 0.13, 0.4578, 0.13, 0.25, 0.25, 0.04215, 0.13, 0.04215, 0.13, 0.25, 0.25, 0.25, 0.49])
me_cone_037.materials.append(mat_grass)
me_cone_037.use_remesh_fix_poles = True
me_cone_037.use_remesh_preserve_attributes = False
me_cone_037.update()
me_cone_038 = bpy.data.meshes.new('Cone.038')
me_cone_038.from_pydata([(0.0, 1.0, -1.0), (0.866, -0.5, -1.0), (-0.866, -0.5, -1.0), (1.155, -1.024, 0.5911)], [], [(0, 3, 1), (0, 1, 2), (1, 3, 2), (2, 3, 0)])
_uv = me_cone_038.uv_layers.new(name='UVMap')
_uv.uv.foreach_set('vector', [0.25, 0.49, 0.25, 0.25, 0.4578, 0.13, 0.75, 0.49, 0.9578, 0.13, 0.5422, 0.13, 0.4578, 0.13, 0.25, 0.25, 0.04215, 0.13, 0.04215, 0.13, 0.25, 0.25, 0.25, 0.49])
me_cone_038.materials.append(mat_grass)
me_cone_038.use_remesh_fix_poles = True
me_cone_038.use_remesh_preserve_attributes = False
me_cone_038.update()
me_cone_039 = bpy.data.meshes.new('Cone.039')
me_cone_039.from_pydata([(0.0, 1.0, -1.0), (0.866, -0.5, -1.0), (-0.866, -0.5, -1.0), (1.155, -1.024, 0.5911)], [], [(0, 3, 1), (0, 1, 2), (1, 3, 2), (2, 3, 0)])
_uv = me_cone_039.uv_layers.new(name='UVMap')
_uv.uv.foreach_set('vector', [0.25, 0.49, 0.25, 0.25, 0.4578, 0.13, 0.75, 0.49, 0.9578, 0.13, 0.5422, 0.13, 0.4578, 0.13, 0.25, 0.25, 0.04215, 0.13, 0.04215, 0.13, 0.25, 0.25, 0.25, 0.49])
me_cone_039.materials.append(mat_grass)
me_cone_039.use_remesh_fix_poles = True
me_cone_039.use_remesh_preserve_attributes = False
me_cone_039.update()
me_cone_040 = bpy.data.meshes.new('Cone.040')
me_cone_040.from_pydata([(0.0, 1.0, -1.0), (0.866, -0.5, -1.0), (-0.866, -0.5, -1.0), (1.155, -1.024, 0.5911)], [], [(0, 3, 1), (0, 1, 2), (1, 3, 2), (2, 3, 0)])
_uv = me_cone_040.uv_layers.new(name='UVMap')
_uv.uv.foreach_set('vector', [0.25, 0.49, 0.25, 0.25, 0.4578, 0.13, 0.75, 0.49, 0.9578, 0.13, 0.5422, 0.13, 0.4578, 0.13, 0.25, 0.25, 0.04215, 0.13, 0.04215, 0.13, 0.25, 0.25, 0.25, 0.49])
me_cone_040.materials.append(mat_grass)
me_cone_040.use_remesh_fix_poles = True
me_cone_040.use_remesh_preserve_attributes = False
me_cone_040.update()
me_cone_041 = bpy.data.meshes.new('Cone.041')
me_cone_041.from_pydata([(0.0, 1.0, -1.0), (0.866, -0.5, -1.0), (-0.866, -0.5, -1.0), (1.155, -1.024, 0.5911)], [], [(0, 3, 1), (0, 1, 2), (1, 3, 2), (2, 3, 0)])
_uv = me_cone_041.uv_layers.new(name='UVMap')
_uv.uv.foreach_set('vector', [0.25, 0.49, 0.25, 0.25, 0.4578, 0.13, 0.75, 0.49, 0.9578, 0.13, 0.5422, 0.13, 0.4578, 0.13, 0.25, 0.25, 0.04215, 0.13, 0.04215, 0.13, 0.25, 0.25, 0.25, 0.49])
me_cone_041.materials.append(mat_grass)
me_cone_041.use_remesh_fix_poles = True
me_cone_041.use_remesh_preserve_attributes = False
me_cone_041.update()
me_cone_042 = bpy.data.meshes.new('Cone.042')
me_cone_042.from_pydata([(0.0, 1.0, -1.0), (0.866, -0.5, -1.0), (-0.866, -0.5, -1.0), (1.155, -1.024, 0.5911)], [], [(0, 3, 1), (0, 1, 2), (1, 3, 2), (2, 3, 0)])
_uv = me_cone_042.uv_layers.new(name='UVMap')
_uv.uv.foreach_set('vector', [0.25, 0.49, 0.25, 0.25, 0.4578, 0.13, 0.75, 0.49, 0.9578, 0.13, 0.5422, 0.13, 0.4578, 0.13, 0.25, 0.25, 0.04215, 0.13, 0.04215, 0.13, 0.25, 0.25, 0.25, 0.49])
me_cone_042.materials.append(mat_grass)
me_cone_042.use_remesh_fix_poles = True
me_cone_042.use_remesh_preserve_attributes = False
me_cone_042.update()
me_cone_043 = bpy.data.meshes.new('Cone.043')
me_cone_043.from_pydata([(0.0, 1.0, -1.0), (0.866, -0.5, -1.0), (-0.866, -0.5, -1.0), (1.155, -1.024, 0.5911)], [], [(0, 3, 1), (0, 1, 2), (1, 3, 2), (2, 3, 0)])
_uv = me_cone_043.uv_layers.new(name='UVMap')
_uv.uv.foreach_set('vector', [0.25, 0.49, 0.25, 0.25, 0.4578, 0.13, 0.75, 0.49, 0.9578, 0.13, 0.5422, 0.13, 0.4578, 0.13, 0.25, 0.25, 0.04215, 0.13, 0.04215, 0.13, 0.25, 0.25, 0.25, 0.49])
me_cone_043.materials.append(mat_grass)
me_cone_043.use_remesh_fix_poles = True
me_cone_043.use_remesh_preserve_attributes = False
me_cone_043.update()
me_cone_044 = bpy.data.meshes.new('Cone.044')
me_cone_044.from_pydata([(0.0, 1.0, -1.0), (0.866, -0.5, -1.0), (-0.866, -0.5, -1.0), (1.155, -1.024, 0.5911)], [], [(0, 3, 1), (0, 1, 2), (1, 3, 2), (2, 3, 0)])
_uv = me_cone_044.uv_layers.new(name='UVMap')
_uv.uv.foreach_set('vector', [0.25, 0.49, 0.25, 0.25, 0.4578, 0.13, 0.75, 0.49, 0.9578, 0.13, 0.5422, 0.13, 0.4578, 0.13, 0.25, 0.25, 0.04215, 0.13, 0.04215, 0.13, 0.25, 0.25, 0.25, 0.49])
me_cone_044.materials.append(mat_grass)
me_cone_044.use_remesh_fix_poles = True
me_cone_044.use_remesh_preserve_attributes = False
me_cone_044.update()
me_cone_045 = bpy.data.meshes.new('Cone.045')
me_cone_045.from_pydata([(0.0, 1.0, -1.0), (0.866, -0.5, -1.0), (-0.866, -0.5, -1.0), (1.155, -1.024, 0.5911)], [], [(0, 3, 1), (0, 1, 2), (1, 3, 2), (2, 3, 0)])
_uv = me_cone_045.uv_layers.new(name='UVMap')
_uv.uv.foreach_set('vector', [0.25, 0.49, 0.25, 0.25, 0.4578, 0.13, 0.75, 0.49, 0.9578, 0.13, 0.5422, 0.13, 0.4578, 0.13, 0.25, 0.25, 0.04215, 0.13, 0.04215, 0.13, 0.25, 0.25, 0.25, 0.49])
me_cone_045.materials.append(mat_grass)
me_cone_045.use_remesh_fix_poles = True
me_cone_045.use_remesh_preserve_attributes = False
me_cone_045.update()
me_cone_046 = bpy.data.meshes.new('Cone.046')
me_cone_046.from_pydata([(0.0, 1.0, -1.0), (0.866, -0.5, -1.0), (-0.866, -0.5, -1.0), (1.155, -1.024, 0.5911)], [], [(0, 3, 1), (0, 1, 2), (1, 3, 2), (2, 3, 0)])
_uv = me_cone_046.uv_layers.new(name='UVMap')
_uv.uv.foreach_set('vector', [0.25, 0.49, 0.25, 0.25, 0.4578, 0.13, 0.75, 0.49, 0.9578, 0.13, 0.5422, 0.13, 0.4578, 0.13, 0.25, 0.25, 0.04215, 0.13, 0.04215, 0.13, 0.25, 0.25, 0.25, 0.49])
me_cone_046.materials.append(mat_grass)
me_cone_046.use_remesh_fix_poles = True
me_cone_046.use_remesh_preserve_attributes = False
me_cone_046.update()
me_cone_047 = bpy.data.meshes.new('Cone.047')
me_cone_047.from_pydata([(0.0, 1.0, -1.0), (0.866, -0.5, -1.0), (-0.866, -0.5, -1.0), (1.155, -1.024, 0.5911)], [], [(0, 3, 1), (0, 1, 2), (1, 3, 2), (2, 3, 0)])
_uv = me_cone_047.uv_layers.new(name='UVMap')
_uv.uv.foreach_set('vector', [0.25, 0.49, 0.25, 0.25, 0.4578, 0.13, 0.75, 0.49, 0.9578, 0.13, 0.5422, 0.13, 0.4578, 0.13, 0.25, 0.25, 0.04215, 0.13, 0.04215, 0.13, 0.25, 0.25, 0.25, 0.49])
me_cone_047.materials.append(mat_grass)
me_cone_047.use_remesh_fix_poles = True
me_cone_047.use_remesh_preserve_attributes = False
me_cone_047.update()
me_cone_048 = bpy.data.meshes.new('Cone.048')
me_cone_048.from_pydata([(0.0, 1.0, -1.0), (0.866, -0.5, -1.0), (-0.866, -0.5, -1.0), (1.155, -1.024, 0.5911)], [], [(0, 3, 1), (0, 1, 2), (1, 3, 2), (2, 3, 0)])
_uv = me_cone_048.uv_layers.new(name='UVMap')
_uv.uv.foreach_set('vector', [0.25, 0.49, 0.25, 0.25, 0.4578, 0.13, 0.75, 0.49, 0.9578, 0.13, 0.5422, 0.13, 0.4578, 0.13, 0.25, 0.25, 0.04215, 0.13, 0.04215, 0.13, 0.25, 0.25, 0.25, 0.49])
me_cone_048.materials.append(mat_grass)
me_cone_048.use_remesh_fix_poles = True
me_cone_048.use_remesh_preserve_attributes = False
me_cone_048.update()
me_cone_049 = bpy.data.meshes.new('Cone.049')
me_cone_049.from_pydata([(0.0, 1.0, -1.0), (0.866, -0.5, -1.0), (-0.866, -0.5, -1.0), (1.155, -1.024, 0.5911)], [], [(0, 3, 1), (0, 1, 2), (1, 3, 2), (2, 3, 0)])
_uv = me_cone_049.uv_layers.new(name='UVMap')
_uv.uv.foreach_set('vector', [0.25, 0.49, 0.25, 0.25, 0.4578, 0.13, 0.75, 0.49, 0.9578, 0.13, 0.5422, 0.13, 0.4578, 0.13, 0.25, 0.25, 0.04215, 0.13, 0.04215, 0.13, 0.25, 0.25, 0.25, 0.49])
me_cone_049.materials.append(mat_grass)
me_cone_049.use_remesh_fix_poles = True
me_cone_049.use_remesh_preserve_attributes = False
me_cone_049.update()
me_cone_050 = bpy.data.meshes.new('Cone.050')
me_cone_050.from_pydata([(0.0, 1.0, -1.0), (0.866, -0.5, -1.0), (-0.866, -0.5, -1.0), (1.155, -1.024, 0.5911)], [], [(0, 3, 1), (0, 1, 2), (1, 3, 2), (2, 3, 0)])
_uv = me_cone_050.uv_layers.new(name='UVMap')
_uv.uv.foreach_set('vector', [0.25, 0.49, 0.25, 0.25, 0.4578, 0.13, 0.75, 0.49, 0.9578, 0.13, 0.5422, 0.13, 0.4578, 0.13, 0.25, 0.25, 0.04215, 0.13, 0.04215, 0.13, 0.25, 0.25, 0.25, 0.49])
me_cone_050.materials.append(mat_grass)
me_cone_050.use_remesh_fix_poles = True
me_cone_050.use_remesh_preserve_attributes = False
me_cone_050.update()

# ---- objects
ob_cone = bpy.data.objects.new('Cone', me_cone)
ob_cone_001 = bpy.data.objects.new('Cone.001', me_cone_001)
ob_cone_002 = bpy.data.objects.new('Cone.002', me_cone_002)
ob_cone_003 = bpy.data.objects.new('Cone.003', me_cone_003)
ob_cone_004 = bpy.data.objects.new('Cone.004', me_cone_004)
ob_plane = bpy.data.objects.new('Plane', me_plane)
ob_cone_005 = bpy.data.objects.new('Cone.005', me_cone_005)
ob_cone_006 = bpy.data.objects.new('Cone.006', me_cone_006)
ob_cone_007 = bpy.data.objects.new('Cone.007', me_cone_007)
ob_cone_008 = bpy.data.objects.new('Cone.008', me_cone_008)
ob_cone_009 = bpy.data.objects.new('Cone.009', me_cone_009)
ob_cone_010 = bpy.data.objects.new('Cone.010', me_cone_010)
ob_cone_011 = bpy.data.objects.new('Cone.011', me_cone_011)
ob_cone_012 = bpy.data.objects.new('Cone.012', me_cone_012)
ob_cone_013 = bpy.data.objects.new('Cone.013', me_cone_013)
ob_cone_014 = bpy.data.objects.new('Cone.014', me_cone_014)
ob_cone_015 = bpy.data.objects.new('Cone.015', me_cone_015)
ob_cone_016 = bpy.data.objects.new('Cone.016', me_cone_016)
ob_cone_017 = bpy.data.objects.new('Cone.017', me_cone_017)
ob_cone_018 = bpy.data.objects.new('Cone.018', me_cone_018)
ob_cone_019 = bpy.data.objects.new('Cone.019', me_cone_019)
ob_cone_020 = bpy.data.objects.new('Cone.020', me_cone_020)
ob_cone_021 = bpy.data.objects.new('Cone.021', me_cone_021)
ob_cone_022 = bpy.data.objects.new('Cone.022', me_cone_022)
ob_cone_023 = bpy.data.objects.new('Cone.023', me_cone_023)
ob_cone_024 = bpy.data.objects.new('Cone.024', me_cone_024)
ob_cone_025 = bpy.data.objects.new('Cone.025', me_cone_025)
ob_cone_026 = bpy.data.objects.new('Cone.026', me_cone_026)
ob_cone_027 = bpy.data.objects.new('Cone.027', me_cone_027)
ob_cone_028 = bpy.data.objects.new('Cone.028', me_cone_028)
ob_cone_029 = bpy.data.objects.new('Cone.029', me_cone_029)
ob_cone_030 = bpy.data.objects.new('Cone.030', me_cone_030)
ob_cone_031 = bpy.data.objects.new('Cone.031', me_cone_031)
ob_cone_032 = bpy.data.objects.new('Cone.032', me_cone_032)
ob_cone_033 = bpy.data.objects.new('Cone.033', me_cone_033)
ob_cone_034 = bpy.data.objects.new('Cone.034', me_cone_034)
ob_cone_035 = bpy.data.objects.new('Cone.035', me_cone_035)
ob_cone_036 = bpy.data.objects.new('Cone.036', me_cone_036)
ob_cone_037 = bpy.data.objects.new('Cone.037', me_cone_037)
ob_cone_038 = bpy.data.objects.new('Cone.038', me_cone_038)
ob_cone_039 = bpy.data.objects.new('Cone.039', me_cone_039)
ob_cone_040 = bpy.data.objects.new('Cone.040', me_cone_040)
ob_cone_041 = bpy.data.objects.new('Cone.041', me_cone_041)
ob_cone_042 = bpy.data.objects.new('Cone.042', me_cone_042)
ob_cone_043 = bpy.data.objects.new('Cone.043', me_cone_043)
ob_cone_044 = bpy.data.objects.new('Cone.044', me_cone_044)
ob_cone_045 = bpy.data.objects.new('Cone.045', me_cone_045)
ob_cone_046 = bpy.data.objects.new('Cone.046', me_cone_046)
ob_cone_047 = bpy.data.objects.new('Cone.047', me_cone_047)
ob_cone_048 = bpy.data.objects.new('Cone.048', me_cone_048)
ob_cone_049 = bpy.data.objects.new('Cone.049', me_cone_049)
ob_cone_050 = bpy.data.objects.new('Cone.050', me_cone_050)

# ---- transforms, parenting, visibility, modifiers, constraints
ob_cone.location = (-3.265, 2.143, 2.61)
ob_cone.rotation_euler = (0.0003655, 0.001946, 0.2855)
ob_cone.scale = (0.4837, 0.4837, 2.568)
ob_cone_001.location = (-3.015, 1.654, 1.748)
ob_cone_001.rotation_euler = (0.0003655, 0.001946, -1.329)
ob_cone_001.scale = (0.3823, 0.3823, 1.758)
ob_cone_002.location = (-2.768, 2.476, 1.767)
ob_cone_002.rotation_euler = (0.0003655, 0.001946, -3.276)
ob_cone_002.scale = (0.3823, 0.3823, 1.758)
ob_cone_003.location = (-2.46, 2.129, 1.763)
ob_cone_003.rotation_euler = (0.0003655, 0.001946, 1.875)
ob_cone_003.scale = (0.3823, 0.3823, 1.758)
ob_cone_004.location = (-2.66, 1.799, 1.754)
ob_cone_004.rotation_euler = (0.0003655, 0.001946, 0.4334)
ob_cone_004.scale = (0.3823, 0.3823, 1.758)
ob_plane.location = (0.0, 0.0, 0.0)
ob_plane.scale = (4.198, 4.198, 4.198)
ob_cone_005.location = (1.722, 2.49, 2.616)
ob_cone_005.rotation_euler = (0.0003655, 0.001946, 0.2855)
ob_cone_005.scale = (0.4837, 0.4837, 2.568)
ob_cone_006.location = (1.972, 2.001, 1.754)
ob_cone_006.rotation_euler = (0.0003655, 0.001946, -1.329)
ob_cone_006.scale = (0.3823, 0.3823, 1.758)
ob_cone_007.location = (2.219, 2.823, 1.773)
ob_cone_007.rotation_euler = (0.0003655, 0.001946, -3.276)
ob_cone_007.scale = (0.3823, 0.3823, 1.758)
ob_cone_008.location = (2.327, 2.147, 1.759)
ob_cone_008.rotation_euler = (0.0003655, 0.001946, 0.4334)
ob_cone_008.scale = (0.3823, 0.3823, 1.758)
ob_cone_009.location = (-0.5821, 0.7364, 2.602)
ob_cone_009.rotation_euler = (0.0003655, 0.001946, 0.2855)
ob_cone_009.scale = (0.4837, 0.4837, 2.568)
ob_cone_010.location = (-0.3324, 0.2477, 1.74)
ob_cone_010.rotation_euler = (0.0003655, 0.001946, -1.329)
ob_cone_010.scale = (0.3823, 0.3823, 1.758)
ob_cone_011.location = (-0.08557, 1.07, 1.758)
ob_cone_011.rotation_euler = (0.0003655, 0.001946, -3.276)
ob_cone_011.scale = (0.3823, 0.3823, 1.758)
ob_cone_012.location = (0.02279, 0.3932, 1.745)
ob_cone_012.rotation_euler = (0.0003655, 0.001946, 0.4334)
ob_cone_012.scale = (0.3823, 0.3823, 1.758)
ob_cone_013.location = (2.653, -2.534, 2.621)
ob_cone_013.rotation_euler = (0.0003655, 0.001946, 0.2855)
ob_cone_013.scale = (0.4837, 0.4837, 2.568)
ob_cone_014.location = (2.903, -3.023, 1.759)
ob_cone_014.rotation_euler = (0.0003655, 0.001946, -1.329)
ob_cone_014.scale = (0.3823, 0.3823, 1.758)
ob_cone_015.location = (3.149, -2.201, 1.778)
ob_cone_015.rotation_euler = (0.0003655, 0.001946, -3.276)
ob_cone_015.scale = (0.3823, 0.3823, 1.758)
ob_cone_016.location = (3.258, -2.878, 1.765)
ob_cone_016.rotation_euler = (0.0003655, 0.001946, 0.4334)
ob_cone_016.scale = (0.3823, 0.3823, 1.758)
ob_cone_017.location = (-2.111, -2.156, 2.611)
ob_cone_017.rotation_euler = (0.0003655, 0.001946, 0.2855)
ob_cone_017.scale = (0.4837, 0.4837, 2.568)
ob_cone_018.location = (-1.861, -2.644, 1.749)
ob_cone_018.rotation_euler = (0.0003655, 0.001946, -1.329)
ob_cone_018.scale = (0.3823, 0.3823, 1.758)
ob_cone_019.location = (-1.614, -1.822, 1.768)
ob_cone_019.rotation_euler = (0.0003655, 0.001946, -3.276)
ob_cone_019.scale = (0.3823, 0.3823, 1.758)
ob_cone_020.location = (-1.506, -2.499, 1.754)
ob_cone_020.rotation_euler = (0.0003655, 0.001946, 0.4334)
ob_cone_020.scale = (0.3823, 0.3823, 1.758)
ob_cone_021.location = (-0.5766, 3.622, 1.276)
ob_cone_021.rotation_euler = (0.0003655, 0.001946, 0.2855)
ob_cone_021.scale = (0.2273, 0.2273, 1.207)
ob_cone_022.location = (-0.4593, 3.392, 0.8706)
ob_cone_022.rotation_euler = (0.0003655, 0.001946, -1.329)
ob_cone_022.scale = (0.1796, 0.1796, 0.8259)
ob_cone_023.location = (-0.3433, 3.778, 0.8794)
ob_cone_023.rotation_euler = (0.0003655, 0.001946, -3.276)
ob_cone_023.scale = (0.1796, 0.1796, 0.8259)
ob_cone_024.location = (-0.1986, 3.615, 0.8775)
ob_cone_024.rotation_euler = (0.0003655, 0.001946, 1.875)
ob_cone_024.scale = (0.1796, 0.1796, 0.8259)
ob_cone_025.location = (-0.2924, 3.46, 0.8731)
ob_cone_025.rotation_euler = (0.0003655, 0.001946, 0.4334)
ob_cone_025.scale = (0.1796, 0.1796, 0.8259)
ob_cone_026.location = (2.781, 0.9598, 1.202)
ob_cone_026.rotation_euler = (0.0003655, 0.001946, 0.2855)
ob_cone_026.scale = (0.2273, 0.2273, 1.207)
ob_cone_027.location = (2.898, 0.7302, 0.7974)
ob_cone_027.rotation_euler = (0.0003655, 0.001946, -1.329)
ob_cone_027.scale = (0.1796, 0.1796, 0.8259)
ob_cone_028.location = (3.014, 1.116, 0.8299)
ob_cone_028.rotation_euler = (0.0003655, 0.001946, -3.276)
ob_cone_028.scale = (0.1796, 0.1796, 0.8259)
ob_cone_029.location = (3.159, 0.9536, 0.8043)
ob_cone_029.rotation_euler = (0.0003655, 0.001946, 1.875)
ob_cone_029.scale = (0.1796, 0.1796, 0.8259)
ob_cone_030.location = (3.065, 0.7986, 0.7999)
ob_cone_030.rotation_euler = (0.0003655, 0.001946, 0.4334)
ob_cone_030.scale = (0.1796, 0.1796, 0.8259)
ob_cone_031.location = (-2.266, 0.6099, 1.254)
ob_cone_031.rotation_euler = (0.0003655, 0.001946, 0.2855)
ob_cone_031.scale = (0.2273, 0.2273, 1.207)
ob_cone_032.location = (-2.148, 0.3802, 0.8488)
ob_cone_032.rotation_euler = (0.0003655, 0.001946, -1.329)
ob_cone_032.scale = (0.1796, 0.1796, 0.8259)
ob_cone_033.location = (-2.032, 0.7665, 0.8576)
ob_cone_033.rotation_euler = (0.0003655, 0.001946, -3.276)
ob_cone_033.scale = (0.1796, 0.1796, 0.8259)
ob_cone_034.location = (-1.888, 0.6037, 0.8558)
ob_cone_034.rotation_euler = (0.0003655, 0.001946, 1.875)
ob_cone_034.scale = (0.1796, 0.1796, 0.8259)
ob_cone_035.location = (-1.982, 0.4486, 0.8228)
ob_cone_035.rotation_euler = (0.0003655, 0.001946, 0.4334)
ob_cone_035.scale = (0.1796, 0.1796, 0.8259)
ob_cone_036.location = (0.4099, -0.6469, 1.224)
ob_cone_036.rotation_euler = (0.0003655, 0.001946, 0.2855)
ob_cone_036.scale = (0.2273, 0.2273, 1.207)
ob_cone_037.location = (0.5273, -0.8765, 0.819)
ob_cone_037.rotation_euler = (0.0003655, 0.001946, -1.329)
ob_cone_037.scale = (0.1796, 0.1796, 0.8259)
ob_cone_038.location = (0.6432, -0.4903, 0.8278)
ob_cone_038.rotation_euler = (0.0003655, 0.001946, -3.276)
ob_cone_038.scale = (0.1796, 0.1796, 0.8259)
ob_cone_039.location = (0.7879, -0.6531, 0.8259)
ob_cone_039.rotation_euler = (0.0003655, 0.001946, 1.875)
ob_cone_039.scale = (0.1796, 0.1796, 0.8259)
ob_cone_040.location = (0.6941, -0.8082, 0.8216)
ob_cone_040.rotation_euler = (0.0003655, 0.001946, 0.4334)
ob_cone_040.scale = (0.1796, 0.1796, 0.8259)
ob_cone_041.location = (-0.8276, -2.31, 1.222)
ob_cone_041.rotation_euler = (0.0003655, 0.001946, 0.2855)
ob_cone_041.scale = (0.2273, 0.2273, 1.207)
ob_cone_042.location = (-0.7102, -2.54, 0.8172)
ob_cone_042.rotation_euler = (0.0003655, 0.001946, -1.329)
ob_cone_042.scale = (0.1796, 0.1796, 0.8259)
ob_cone_043.location = (-0.5943, -2.153, 0.8497)
ob_cone_043.rotation_euler = (0.0003655, 0.001946, -3.276)
ob_cone_043.scale = (0.1796, 0.1796, 0.8259)
ob_cone_044.location = (-0.4496, -2.316, 0.8241)
ob_cone_044.rotation_euler = (0.0003655, 0.001946, 1.875)
ob_cone_044.scale = (0.1796, 0.1796, 0.8259)
ob_cone_045.location = (-0.5434, -2.471, 0.8197)
ob_cone_045.rotation_euler = (0.0003655, 0.001946, 0.4334)
ob_cone_045.scale = (0.1796, 0.1796, 0.8259)
ob_cone_046.location = (0.6353, -2.371, 1.563)
ob_cone_046.rotation_euler = (0.0003655, 0.001946, 0.2855)
ob_cone_046.scale = (0.2915, 0.2915, 1.548)
ob_cone_047.location = (0.7858, -2.666, 1.043)
ob_cone_047.rotation_euler = (0.0003655, 0.001946, -1.329)
ob_cone_047.scale = (0.2303, 0.2303, 1.059)
ob_cone_048.location = (0.9345, -2.17, 1.085)
ob_cone_048.rotation_euler = (0.0003655, 0.001946, -3.276)
ob_cone_048.scale = (0.2303, 0.2303, 1.059)
ob_cone_049.location = (1.12, -2.379, 1.052)
ob_cone_049.rotation_euler = (0.0003655, 0.001946, 1.875)
ob_cone_049.scale = (0.2303, 0.2303, 1.059)
ob_cone_050.location = (0.9998, -2.578, 1.046)
ob_cone_050.rotation_euler = (0.0003655, 0.001946, 0.4334)
ob_cone_050.scale = (0.2303, 0.2303, 1.059)

# ---- collection membership
col_collection.objects.link(ob_cone)
col_collection.objects.link(ob_cone_001)
col_collection.objects.link(ob_cone_002)
col_collection.objects.link(ob_cone_003)
col_collection.objects.link(ob_cone_004)
col_collection.objects.link(ob_plane)
col_collection.objects.link(ob_cone_005)
col_collection.objects.link(ob_cone_006)
col_collection.objects.link(ob_cone_007)
col_collection.objects.link(ob_cone_008)
col_collection.objects.link(ob_cone_009)
col_collection.objects.link(ob_cone_010)
col_collection.objects.link(ob_cone_011)
col_collection.objects.link(ob_cone_012)
col_collection.objects.link(ob_cone_013)
col_collection.objects.link(ob_cone_014)
col_collection.objects.link(ob_cone_015)
col_collection.objects.link(ob_cone_016)
col_collection.objects.link(ob_cone_017)
col_collection.objects.link(ob_cone_018)
col_collection.objects.link(ob_cone_019)
col_collection.objects.link(ob_cone_020)
col_collection.objects.link(ob_cone_021)
col_collection.objects.link(ob_cone_022)
col_collection.objects.link(ob_cone_023)
col_collection.objects.link(ob_cone_024)
col_collection.objects.link(ob_cone_025)
col_collection.objects.link(ob_cone_026)
col_collection.objects.link(ob_cone_027)
col_collection.objects.link(ob_cone_028)
col_collection.objects.link(ob_cone_029)
col_collection.objects.link(ob_cone_030)
col_collection.objects.link(ob_cone_031)
col_collection.objects.link(ob_cone_032)
col_collection.objects.link(ob_cone_033)
col_collection.objects.link(ob_cone_034)
col_collection.objects.link(ob_cone_035)
col_collection.objects.link(ob_cone_036)
col_collection.objects.link(ob_cone_037)
col_collection.objects.link(ob_cone_038)
col_collection.objects.link(ob_cone_039)
col_collection.objects.link(ob_cone_040)
col_collection.objects.link(ob_cone_041)
col_collection.objects.link(ob_cone_042)
col_collection.objects.link(ob_cone_043)
col_collection.objects.link(ob_cone_044)
col_collection.objects.link(ob_cone_045)
col_collection.objects.link(ob_cone_046)
col_collection.objects.link(ob_cone_047)
col_collection.objects.link(ob_cone_048)
col_collection.objects.link(ob_cone_049)
col_collection.objects.link(ob_cone_050)

# ---- scene / render settings (as saved in the file)
scene.frame_start = 1; scene.frame_end = 250; scene.frame_set(1)
scene.render.engine = 'BLENDER_EEVEE_NEXT'
scene.cycles.sampling_pattern = 'TABULATED_SOBOL'
scene.cycles.use_light_tree = False
scene.view_settings.view_transform = 'Filmic'
bpy.context.view_layer.update()

# ---- added for rendering (the .blend has no active camera and no usable light): camera, sun
cam_auto = bpy.data.cameras.new('AutoCamera')
cam_auto.lens = 50.0
cam_auto.sensor_width = 36.0
cam_auto.clip_end = 1000.0
ob_auto_camera = bpy.data.objects.new('AutoCamera', cam_auto)
scene.collection.objects.link(ob_auto_camera)
ob_auto_camera.location = (11.644, -13.9728, 11.3709)
ob_auto_camera.rotation_euler = (1.09748, -7.21219e-08, 0.694738)
scene.camera = ob_auto_camera
light_auto_sun = bpy.data.lights.new('AutoSun', 'SUN')
light_auto_sun.energy = 3.0
light_auto_sun.angle = 0.0523599
ob_auto_sun = bpy.data.objects.new('AutoSun', light_auto_sun)
scene.collection.objects.link(ob_auto_sun)
ob_auto_sun.rotation_euler = (0.872665, 0.174533, 0.523599)
bpy.context.view_layer.update()
